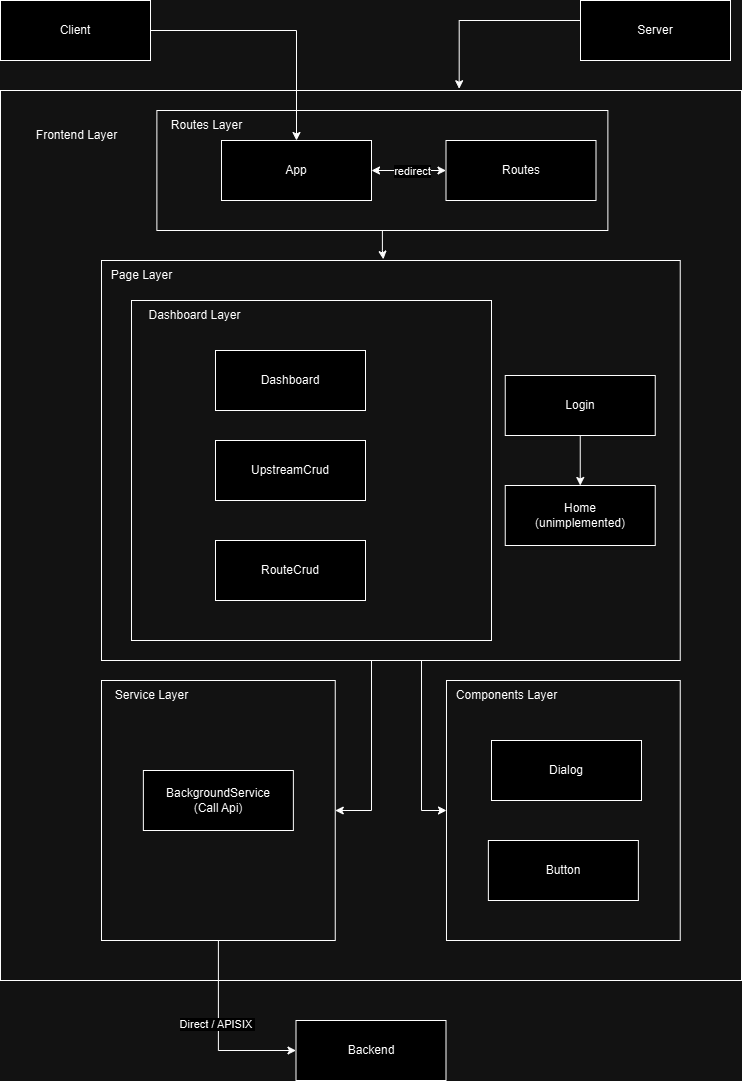

The diagram above was exported from draw.io. Its source (the exported page's mxGraphModel, read from the mxfile embedded in the PNG):
<mxGraphModel dx="1434" dy="818" grid="1" gridSize="10" guides="1" tooltips="1" connect="1" arrows="1" fold="1" page="1" pageScale="1" pageWidth="827" pageHeight="1169" math="0" shadow="0">
  <root>
    <mxCell id="0" />
    <mxCell id="1" parent="0" />
    <mxCell id="M3DVmaxJM5ZCFdouCXSP-2" value="" style="rounded=0;whiteSpace=wrap;html=1;fillColor=none;" vertex="1" parent="1">
      <mxGeometry x="49" y="120" width="741" height="890" as="geometry" />
    </mxCell>
    <mxCell id="M3DVmaxJM5ZCFdouCXSP-88" style="edgeStyle=orthogonalEdgeStyle;rounded=0;orthogonalLoop=1;jettySize=auto;html=1;entryX=1;entryY=0.5;entryDx=0;entryDy=0;" edge="1" parent="1" source="M3DVmaxJM5ZCFdouCXSP-8" target="M3DVmaxJM5ZCFdouCXSP-46">
      <mxGeometry relative="1" as="geometry">
        <Array as="points">
          <mxPoint x="420" y="840" />
        </Array>
      </mxGeometry>
    </mxCell>
    <mxCell id="M3DVmaxJM5ZCFdouCXSP-89" style="edgeStyle=orthogonalEdgeStyle;rounded=0;orthogonalLoop=1;jettySize=auto;html=1;entryX=0;entryY=0.5;entryDx=0;entryDy=0;" edge="1" parent="1" source="M3DVmaxJM5ZCFdouCXSP-8" target="M3DVmaxJM5ZCFdouCXSP-85">
      <mxGeometry relative="1" as="geometry">
        <Array as="points">
          <mxPoint x="470" y="840" />
        </Array>
      </mxGeometry>
    </mxCell>
    <mxCell id="M3DVmaxJM5ZCFdouCXSP-8" value="" style="rounded=0;whiteSpace=wrap;html=1;fillColor=none;" vertex="1" parent="1">
      <mxGeometry x="150" y="290" width="578.74" height="400" as="geometry" />
    </mxCell>
    <mxCell id="M3DVmaxJM5ZCFdouCXSP-82" value="" style="rounded=0;whiteSpace=wrap;html=1;fillColor=none;" vertex="1" parent="1">
      <mxGeometry x="180" y="330" width="360" height="340" as="geometry" />
    </mxCell>
    <mxCell id="M3DVmaxJM5ZCFdouCXSP-69" value="" style="rounded=0;whiteSpace=wrap;html=1;fillColor=none;" vertex="1" parent="1">
      <mxGeometry x="205.38" y="140" width="451" height="120" as="geometry" />
    </mxCell>
    <mxCell id="M3DVmaxJM5ZCFdouCXSP-93" style="edgeStyle=orthogonalEdgeStyle;rounded=0;orthogonalLoop=1;jettySize=auto;html=1;entryX=0;entryY=0.5;entryDx=0;entryDy=0;" edge="1" parent="1" source="M3DVmaxJM5ZCFdouCXSP-46" target="M3DVmaxJM5ZCFdouCXSP-65">
      <mxGeometry relative="1" as="geometry" />
    </mxCell>
    <mxCell id="M3DVmaxJM5ZCFdouCXSP-94" value="Direct / APISIX&amp;nbsp;" style="edgeLabel;html=1;align=center;verticalAlign=middle;resizable=0;points=[];" vertex="1" connectable="0" parent="M3DVmaxJM5ZCFdouCXSP-93">
      <mxGeometry x="-0.1151" y="-1" relative="1" as="geometry">
        <mxPoint as="offset" />
      </mxGeometry>
    </mxCell>
    <mxCell id="M3DVmaxJM5ZCFdouCXSP-46" value="" style="rounded=0;whiteSpace=wrap;html=1;fillColor=none;" vertex="1" parent="1">
      <mxGeometry x="150" y="710" width="233.75" height="260" as="geometry" />
    </mxCell>
    <mxCell id="M3DVmaxJM5ZCFdouCXSP-3" value="Frontend Layer" style="text;html=1;align=center;verticalAlign=middle;resizable=0;points=[];autosize=1;strokeColor=none;fillColor=none;" vertex="1" parent="1">
      <mxGeometry x="75" y="150" width="100" height="30" as="geometry" />
    </mxCell>
    <mxCell id="M3DVmaxJM5ZCFdouCXSP-71" style="edgeStyle=orthogonalEdgeStyle;rounded=0;orthogonalLoop=1;jettySize=auto;html=1;startArrow=classic;startFill=1;" edge="1" parent="1" source="M3DVmaxJM5ZCFdouCXSP-6" target="M3DVmaxJM5ZCFdouCXSP-70">
      <mxGeometry relative="1" as="geometry">
        <Array as="points">
          <mxPoint x="460" y="200" />
          <mxPoint x="460" y="200" />
        </Array>
      </mxGeometry>
    </mxCell>
    <mxCell id="M3DVmaxJM5ZCFdouCXSP-75" value="redirect" style="edgeLabel;html=1;align=center;verticalAlign=middle;resizable=0;points=[];" vertex="1" connectable="0" parent="M3DVmaxJM5ZCFdouCXSP-71">
      <mxGeometry y="1" relative="1" as="geometry">
        <mxPoint x="3" y="1" as="offset" />
      </mxGeometry>
    </mxCell>
    <mxCell id="M3DVmaxJM5ZCFdouCXSP-6" value="App" style="rounded=0;whiteSpace=wrap;html=1;" vertex="1" parent="1">
      <mxGeometry x="270" y="170" width="150" height="60" as="geometry" />
    </mxCell>
    <mxCell id="M3DVmaxJM5ZCFdouCXSP-68" style="edgeStyle=orthogonalEdgeStyle;rounded=0;orthogonalLoop=1;jettySize=auto;html=1;entryX=0.619;entryY=-0.002;entryDx=0;entryDy=0;entryPerimeter=0;" edge="1" parent="1" source="M3DVmaxJM5ZCFdouCXSP-13" target="M3DVmaxJM5ZCFdouCXSP-2">
      <mxGeometry relative="1" as="geometry">
        <mxPoint x="510" y="110" as="targetPoint" />
        <Array as="points">
          <mxPoint x="508" y="50" />
        </Array>
      </mxGeometry>
    </mxCell>
    <mxCell id="M3DVmaxJM5ZCFdouCXSP-13" value="Server" style="rounded=0;whiteSpace=wrap;html=1;" vertex="1" parent="1">
      <mxGeometry x="629" y="30" width="150" height="60" as="geometry" />
    </mxCell>
    <mxCell id="M3DVmaxJM5ZCFdouCXSP-17" value="Page Layer" style="text;html=1;align=center;verticalAlign=middle;resizable=0;points=[];autosize=1;strokeColor=none;fillColor=none;" vertex="1" parent="1">
      <mxGeometry x="150" y="290" width="80" height="30" as="geometry" />
    </mxCell>
    <mxCell id="M3DVmaxJM5ZCFdouCXSP-18" value="&lt;span style=&quot;text-wrap-mode: nowrap;&quot;&gt;Dashboard&lt;/span&gt;" style="rounded=0;whiteSpace=wrap;html=1;" vertex="1" parent="1">
      <mxGeometry x="264" y="380" width="150" height="60" as="geometry" />
    </mxCell>
    <mxCell id="M3DVmaxJM5ZCFdouCXSP-81" style="edgeStyle=orthogonalEdgeStyle;rounded=0;orthogonalLoop=1;jettySize=auto;html=1;" edge="1" parent="1" source="M3DVmaxJM5ZCFdouCXSP-19" target="M3DVmaxJM5ZCFdouCXSP-80">
      <mxGeometry relative="1" as="geometry" />
    </mxCell>
    <mxCell id="M3DVmaxJM5ZCFdouCXSP-19" value="Login" style="rounded=0;whiteSpace=wrap;html=1;" vertex="1" parent="1">
      <mxGeometry x="553.75" y="405" width="150" height="60" as="geometry" />
    </mxCell>
    <mxCell id="M3DVmaxJM5ZCFdouCXSP-20" value="Service Layer" style="text;html=1;align=center;verticalAlign=middle;resizable=0;points=[];autosize=1;strokeColor=none;fillColor=none;" vertex="1" parent="1">
      <mxGeometry x="150" y="710" width="100" height="30" as="geometry" />
    </mxCell>
    <mxCell id="M3DVmaxJM5ZCFdouCXSP-22" value="BackgroundService&lt;div&gt;(Call Api)&lt;/div&gt;" style="rounded=0;whiteSpace=wrap;html=1;" vertex="1" parent="1">
      <mxGeometry x="191.87" y="800" width="150" height="60" as="geometry" />
    </mxCell>
    <mxCell id="M3DVmaxJM5ZCFdouCXSP-78" style="edgeStyle=orthogonalEdgeStyle;rounded=0;orthogonalLoop=1;jettySize=auto;html=1;entryX=0.5;entryY=0;entryDx=0;entryDy=0;" edge="1" parent="1" source="M3DVmaxJM5ZCFdouCXSP-25" target="M3DVmaxJM5ZCFdouCXSP-6">
      <mxGeometry relative="1" as="geometry" />
    </mxCell>
    <mxCell id="M3DVmaxJM5ZCFdouCXSP-25" value="Client" style="rounded=0;whiteSpace=wrap;html=1;" vertex="1" parent="1">
      <mxGeometry x="49" y="30" width="150" height="60" as="geometry" />
    </mxCell>
    <mxCell id="M3DVmaxJM5ZCFdouCXSP-53" value="Dashboard Layer" style="text;html=1;align=center;verticalAlign=middle;resizable=0;points=[];autosize=1;strokeColor=none;fillColor=none;" vertex="1" parent="1">
      <mxGeometry x="182.63" y="330" width="120" height="30" as="geometry" />
    </mxCell>
    <mxCell id="M3DVmaxJM5ZCFdouCXSP-65" value="Backend" style="rounded=0;whiteSpace=wrap;html=1;" vertex="1" parent="1">
      <mxGeometry x="344.5" y="1050" width="150" height="60" as="geometry" />
    </mxCell>
    <mxCell id="M3DVmaxJM5ZCFdouCXSP-70" value="Routes" style="rounded=0;whiteSpace=wrap;html=1;" vertex="1" parent="1">
      <mxGeometry x="494.5" y="170" width="150" height="60" as="geometry" />
    </mxCell>
    <mxCell id="M3DVmaxJM5ZCFdouCXSP-77" value="Routes Layer" style="text;html=1;align=center;verticalAlign=middle;resizable=0;points=[];autosize=1;strokeColor=none;fillColor=none;" vertex="1" parent="1">
      <mxGeometry x="210.38" y="140" width="90" height="30" as="geometry" />
    </mxCell>
    <mxCell id="M3DVmaxJM5ZCFdouCXSP-79" style="edgeStyle=orthogonalEdgeStyle;rounded=0;orthogonalLoop=1;jettySize=auto;html=1;entryX=0.487;entryY=-0.003;entryDx=0;entryDy=0;entryPerimeter=0;" edge="1" parent="1" source="M3DVmaxJM5ZCFdouCXSP-69" target="M3DVmaxJM5ZCFdouCXSP-8">
      <mxGeometry relative="1" as="geometry" />
    </mxCell>
    <mxCell id="M3DVmaxJM5ZCFdouCXSP-80" value="Home&lt;div&gt;(unimplemented)&lt;/div&gt;" style="rounded=0;whiteSpace=wrap;html=1;" vertex="1" parent="1">
      <mxGeometry x="553.75" y="515" width="150" height="60" as="geometry" />
    </mxCell>
    <mxCell id="M3DVmaxJM5ZCFdouCXSP-83" value="UpstreamCrud" style="rounded=0;whiteSpace=wrap;html=1;" vertex="1" parent="1">
      <mxGeometry x="264" y="470" width="150" height="60" as="geometry" />
    </mxCell>
    <mxCell id="M3DVmaxJM5ZCFdouCXSP-84" value="RouteCrud" style="rounded=0;whiteSpace=wrap;html=1;" vertex="1" parent="1">
      <mxGeometry x="264" y="570" width="150" height="60" as="geometry" />
    </mxCell>
    <mxCell id="M3DVmaxJM5ZCFdouCXSP-85" value="" style="rounded=0;whiteSpace=wrap;html=1;fillColor=none;" vertex="1" parent="1">
      <mxGeometry x="494.99" y="710" width="233.75" height="260" as="geometry" />
    </mxCell>
    <mxCell id="M3DVmaxJM5ZCFdouCXSP-90" value="Components Layer" style="text;html=1;align=center;verticalAlign=middle;resizable=0;points=[];autosize=1;strokeColor=none;fillColor=none;" vertex="1" parent="1">
      <mxGeometry x="494.5" y="710" width="120" height="30" as="geometry" />
    </mxCell>
    <mxCell id="M3DVmaxJM5ZCFdouCXSP-91" value="Button" style="rounded=0;whiteSpace=wrap;html=1;" vertex="1" parent="1">
      <mxGeometry x="536.87" y="870" width="150" height="60" as="geometry" />
    </mxCell>
    <mxCell id="M3DVmaxJM5ZCFdouCXSP-92" value="Dialog" style="rounded=0;whiteSpace=wrap;html=1;" vertex="1" parent="1">
      <mxGeometry x="540" y="770" width="150" height="60" as="geometry" />
    </mxCell>
  </root>
</mxGraphModel>